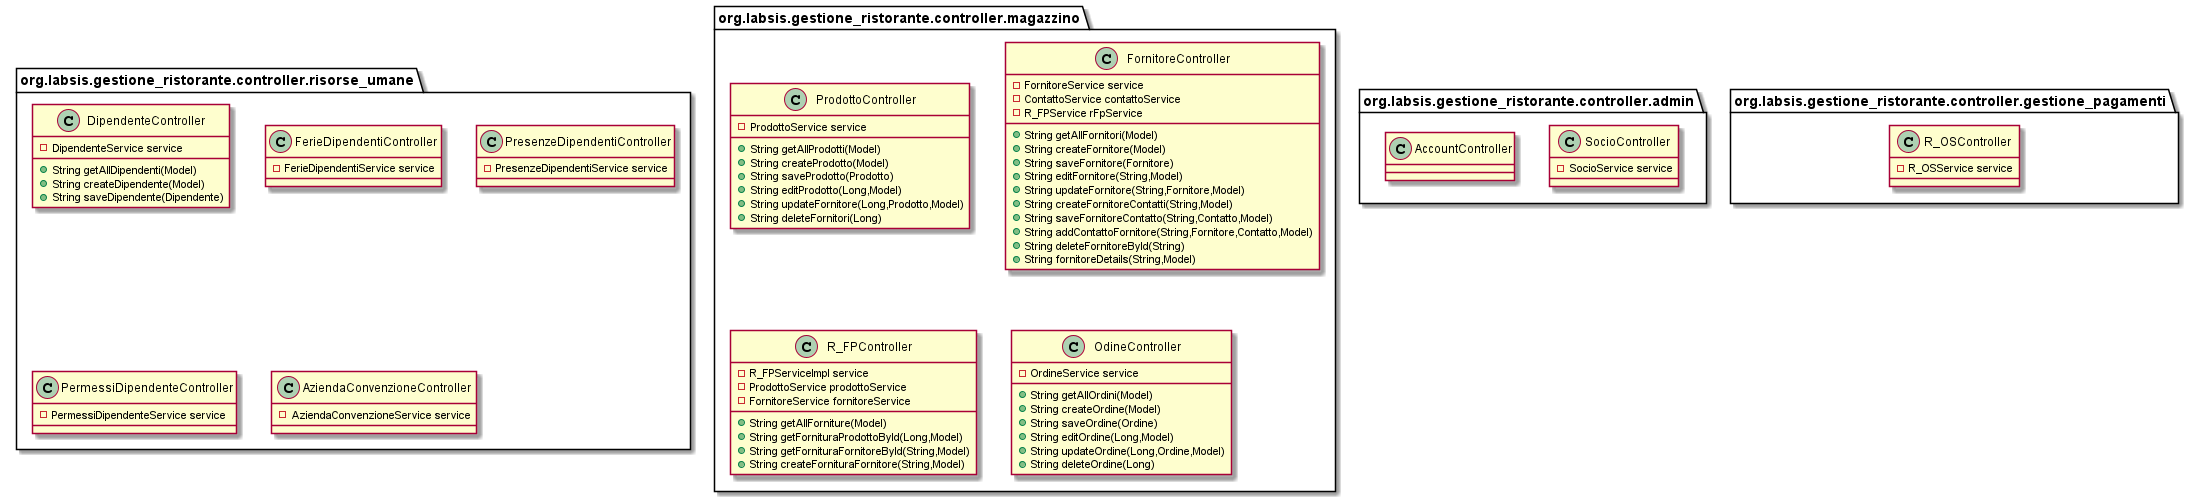

The diagram above was rendered by PlantUML. Its source (embedded in the PNG):
@startuml
class org.labsis.gestione_ristorante.controller.risorse_umane.DipendenteController {
- DipendenteService service
+ String getAllDipendenti(Model)
+ String createDipendente(Model)
+ String saveDipendente(Dipendente)
}
class org.labsis.gestione_ristorante.controller.risorse_umane.FerieDipendentiController {
- FerieDipendentiService service
}
class org.labsis.gestione_ristorante.controller.admin.SocioController {
- SocioService service
}
class org.labsis.gestione_ristorante.controller.risorse_umane.PresenzeDipendentiController {
- PresenzeDipendentiService service
}
class org.labsis.gestione_ristorante.controller.magazzino.ProdottoController {
- ProdottoService service
+ String getAllProdotti(Model)
+ String createProdotto(Model)
+ String saveProdotto(Prodotto)
+ String editProdotto(Long,Model)
+ String updateFornitore(Long,Prodotto,Model)
+ String deleteFornitori(Long)
}
class org.labsis.gestione_ristorante.controller.risorse_umane.PermessiDipendenteController {
- PermessiDipendenteService service
}
class org.labsis.gestione_ristorante.controller.gestione_pagamenti.R_OSController {
- R_OSService service
}
class org.labsis.gestione_ristorante.controller.risorse_umane.AziendaConvenzioneController {
- AziendaConvenzioneService service
}
class org.labsis.gestione_ristorante.controller.magazzino.FornitoreController {
- FornitoreService service
- ContattoService contattoService
- R_FPService rFpService
+ String getAllFornitori(Model)
+ String createFornitore(Model)
+ String saveFornitore(Fornitore)
+ String editFornitore(String,Model)
+ String updateFornitore(String,Fornitore,Model)
+ String createFornitoreContatti(String,Model)
+ String saveFornitoreContatto(String,Contatto,Model)
+ String addContattoFornitore(String,Fornitore,Contatto,Model)
+ String deleteFornitoreById(String)
+ String fornitoreDetails(String,Model)
}
class org.labsis.gestione_ristorante.controller.admin.AccountController {
}
class org.labsis.gestione_ristorante.controller.magazzino.R_FPController {
- R_FPServiceImpl service
- ProdottoService prodottoService
- FornitoreService fornitoreService
+ String getAllForniture(Model)
+ String getFornituraProdottoById(Long,Model)
+ String getFornituraFornitoreById(String,Model)
+ String createFornituraFornitore(String,Model)
}
class org.labsis.gestione_ristorante.controller.magazzino.OdineController {
- OrdineService service
+ String getAllOrdini(Model)
+ String createOrdine(Model)
+ String saveOrdine(Ordine)
+ String editOrdine(Long,Model)
+ String updateOrdine(Long,Ordine,Model)
+ String deleteOrdine(Long)
}
@enduml